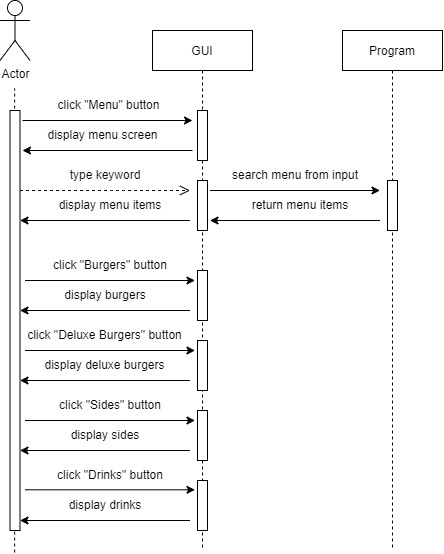

The diagram above was exported from draw.io. Its source (the exported page's mxGraphModel, read from the mxfile embedded in the PNG):
<mxGraphModel dx="981" dy="526" grid="1" gridSize="10" guides="1" tooltips="1" connect="1" arrows="1" fold="1" page="1" pageScale="1" pageWidth="850" pageHeight="1100" math="0" shadow="0">
  <root>
    <mxCell id="0" />
    <mxCell id="1" parent="0" />
    <mxCell id="8rfvdpHHHgxzfjmzAy4u-34" value="" style="endArrow=none;dashed=1;html=1;rounded=0;" edge="1" parent="1">
      <mxGeometry width="50" height="50" relative="1" as="geometry">
        <mxPoint x="162.16" y="602.0679310344827" as="sourcePoint" />
        <mxPoint x="162.16" y="137.93" as="targetPoint" />
      </mxGeometry>
    </mxCell>
    <mxCell id="3nuBFxr9cyL0pnOWT2aG-5" value="GUI" style="shape=umlLifeline;perimeter=lifelinePerimeter;container=1;collapsible=0;recursiveResize=0;rounded=0;shadow=0;strokeWidth=1;" parent="1" vertex="1">
      <mxGeometry x="300" y="80" width="100" height="520" as="geometry" />
    </mxCell>
    <mxCell id="3nuBFxr9cyL0pnOWT2aG-6" value="" style="points=[];perimeter=orthogonalPerimeter;rounded=0;shadow=0;strokeWidth=1;" parent="3nuBFxr9cyL0pnOWT2aG-5" vertex="1">
      <mxGeometry x="45" y="150" width="10" height="50" as="geometry" />
    </mxCell>
    <mxCell id="8rfvdpHHHgxzfjmzAy4u-6" value="" style="endArrow=classic;html=1;rounded=0;" edge="1" parent="3nuBFxr9cyL0pnOWT2aG-5">
      <mxGeometry width="50" height="50" relative="1" as="geometry">
        <mxPoint x="-127.5" y="250" as="sourcePoint" />
        <mxPoint x="42.5" y="250" as="targetPoint" />
      </mxGeometry>
    </mxCell>
    <mxCell id="8rfvdpHHHgxzfjmzAy4u-7" value="" style="points=[];perimeter=orthogonalPerimeter;rounded=0;shadow=0;strokeWidth=1;" vertex="1" parent="3nuBFxr9cyL0pnOWT2aG-5">
      <mxGeometry x="45" y="450" width="10" height="50" as="geometry" />
    </mxCell>
    <mxCell id="8rfvdpHHHgxzfjmzAy4u-23" value="" style="endArrow=classic;html=1;rounded=0;" edge="1" parent="3nuBFxr9cyL0pnOWT2aG-5">
      <mxGeometry width="50" height="50" relative="1" as="geometry">
        <mxPoint x="37.5" y="350.0000000000001" as="sourcePoint" />
        <mxPoint x="-132.5" y="350.0000000000001" as="targetPoint" />
      </mxGeometry>
    </mxCell>
    <mxCell id="8rfvdpHHHgxzfjmzAy4u-25" value="" style="endArrow=classic;html=1;rounded=0;" edge="1" parent="3nuBFxr9cyL0pnOWT2aG-5">
      <mxGeometry width="50" height="50" relative="1" as="geometry">
        <mxPoint x="37.5" y="490.0000000000001" as="sourcePoint" />
        <mxPoint x="-132.5" y="490.0000000000001" as="targetPoint" />
      </mxGeometry>
    </mxCell>
    <mxCell id="8rfvdpHHHgxzfjmzAy4u-31" value="" style="points=[];perimeter=orthogonalPerimeter;rounded=0;shadow=0;strokeWidth=1;" vertex="1" parent="3nuBFxr9cyL0pnOWT2aG-5">
      <mxGeometry x="45" y="80" width="10" height="50" as="geometry" />
    </mxCell>
    <mxCell id="8rfvdpHHHgxzfjmzAy4u-36" value="" style="points=[];perimeter=orthogonalPerimeter;rounded=0;shadow=0;strokeWidth=1;" vertex="1" parent="3nuBFxr9cyL0pnOWT2aG-5">
      <mxGeometry x="45" y="380" width="10" height="50" as="geometry" />
    </mxCell>
    <mxCell id="8rfvdpHHHgxzfjmzAy4u-37" value="" style="points=[];perimeter=orthogonalPerimeter;rounded=0;shadow=0;strokeWidth=1;" vertex="1" parent="3nuBFxr9cyL0pnOWT2aG-5">
      <mxGeometry x="45" y="310" width="10" height="50" as="geometry" />
    </mxCell>
    <mxCell id="8rfvdpHHHgxzfjmzAy4u-38" value="" style="points=[];perimeter=orthogonalPerimeter;rounded=0;shadow=0;strokeWidth=1;" vertex="1" parent="3nuBFxr9cyL0pnOWT2aG-5">
      <mxGeometry x="45" y="240" width="10" height="50" as="geometry" />
    </mxCell>
    <mxCell id="3nuBFxr9cyL0pnOWT2aG-10" value="" style="verticalAlign=bottom;endArrow=open;dashed=1;endSize=8;shadow=0;strokeWidth=1;movable=1;resizable=1;rotatable=1;deletable=1;editable=1;connectable=1;" parent="1" edge="1">
      <mxGeometry x="0.0909" y="126" relative="1" as="geometry">
        <mxPoint x="337.5" y="240" as="targetPoint" />
        <mxPoint x="167.5" y="240" as="sourcePoint" />
        <Array as="points">
          <mxPoint x="267.5" y="240" />
        </Array>
        <mxPoint as="offset" />
      </mxGeometry>
    </mxCell>
    <mxCell id="UP9wxNsokUmJ3PtdioK4-1" value="Actor" style="shape=umlActor;verticalLabelPosition=bottom;verticalAlign=top;html=1;outlineConnect=0;" parent="1" vertex="1">
      <mxGeometry x="147.5" y="50" width="30" height="60" as="geometry" />
    </mxCell>
    <mxCell id="UP9wxNsokUmJ3PtdioK4-5" value="type keyword" style="text;html=1;strokeColor=none;fillColor=none;align=center;verticalAlign=middle;whiteSpace=wrap;rounded=0;" parent="1" vertex="1">
      <mxGeometry x="212.5" y="210" width="80" height="30" as="geometry" />
    </mxCell>
    <mxCell id="UP9wxNsokUmJ3PtdioK4-6" value="" style="endArrow=classic;html=1;rounded=0;" parent="1" edge="1">
      <mxGeometry width="50" height="50" relative="1" as="geometry">
        <mxPoint x="337.5" y="270" as="sourcePoint" />
        <mxPoint x="167.5" y="270" as="targetPoint" />
      </mxGeometry>
    </mxCell>
    <mxCell id="UP9wxNsokUmJ3PtdioK4-8" value="display menu items" style="text;html=1;strokeColor=none;fillColor=none;align=center;verticalAlign=middle;whiteSpace=wrap;rounded=0;" parent="1" vertex="1">
      <mxGeometry x="197.5" y="240" width="120" height="30" as="geometry" />
    </mxCell>
    <mxCell id="lthQdg0HaCdJnzKCjJEz-1" value="Program" style="shape=umlLifeline;perimeter=lifelinePerimeter;container=1;collapsible=0;recursiveResize=0;rounded=0;shadow=0;strokeWidth=1;" parent="1" vertex="1">
      <mxGeometry x="490" y="80" width="100" height="520" as="geometry" />
    </mxCell>
    <mxCell id="lthQdg0HaCdJnzKCjJEz-2" value="" style="points=[];perimeter=orthogonalPerimeter;rounded=0;shadow=0;strokeWidth=1;" parent="lthQdg0HaCdJnzKCjJEz-1" vertex="1">
      <mxGeometry x="45" y="150" width="10" height="50" as="geometry" />
    </mxCell>
    <mxCell id="lthQdg0HaCdJnzKCjJEz-7" value="" style="endArrow=classic;html=1;rounded=0;" parent="lthQdg0HaCdJnzKCjJEz-1" edge="1">
      <mxGeometry width="50" height="50" relative="1" as="geometry">
        <mxPoint x="37.500000000000114" y="190" as="sourcePoint" />
        <mxPoint x="-132.5" y="190" as="targetPoint" />
      </mxGeometry>
    </mxCell>
    <mxCell id="lthQdg0HaCdJnzKCjJEz-4" value="" style="endArrow=classic;html=1;rounded=0;" parent="1" edge="1">
      <mxGeometry width="50" height="50" relative="1" as="geometry">
        <mxPoint x="357.5" y="240" as="sourcePoint" />
        <mxPoint x="527.5000000000001" y="240" as="targetPoint" />
      </mxGeometry>
    </mxCell>
    <mxCell id="lthQdg0HaCdJnzKCjJEz-5" value="search menu from input" style="text;html=1;strokeColor=none;fillColor=none;align=center;verticalAlign=middle;whiteSpace=wrap;rounded=0;" parent="1" vertex="1">
      <mxGeometry x="377.5" y="210" width="130" height="30" as="geometry" />
    </mxCell>
    <mxCell id="lthQdg0HaCdJnzKCjJEz-6" value="return menu items" style="text;html=1;strokeColor=none;fillColor=none;align=center;verticalAlign=middle;whiteSpace=wrap;rounded=0;" parent="1" vertex="1">
      <mxGeometry x="387.5" y="240" width="120" height="30" as="geometry" />
    </mxCell>
    <mxCell id="8rfvdpHHHgxzfjmzAy4u-2" value="" style="endArrow=none;dashed=1;html=1;dashPattern=1 3;strokeWidth=2;rounded=0;startArrow=none;" edge="1" parent="1" source="8rfvdpHHHgxzfjmzAy4u-3">
      <mxGeometry width="50" height="50" relative="1" as="geometry">
        <mxPoint x="162.5" y="570" as="sourcePoint" />
        <mxPoint x="162.5" y="280" as="targetPoint" />
      </mxGeometry>
    </mxCell>
    <mxCell id="8rfvdpHHHgxzfjmzAy4u-3" value="" style="points=[];perimeter=orthogonalPerimeter;rounded=0;shadow=0;strokeWidth=1;" vertex="1" parent="1">
      <mxGeometry x="157.5" y="160" width="10" height="420" as="geometry" />
    </mxCell>
    <mxCell id="8rfvdpHHHgxzfjmzAy4u-8" value="click &quot;Burgers&quot; button" style="text;html=1;strokeColor=none;fillColor=none;align=center;verticalAlign=middle;whiteSpace=wrap;rounded=0;" vertex="1" parent="1">
      <mxGeometry x="192.5" y="300" width="130" height="30" as="geometry" />
    </mxCell>
    <mxCell id="8rfvdpHHHgxzfjmzAy4u-9" value="display burgers" style="text;html=1;strokeColor=none;fillColor=none;align=center;verticalAlign=middle;whiteSpace=wrap;rounded=0;" vertex="1" parent="1">
      <mxGeometry x="192.5" y="330" width="120" height="30" as="geometry" />
    </mxCell>
    <mxCell id="8rfvdpHHHgxzfjmzAy4u-10" value="" style="endArrow=classic;html=1;rounded=0;" edge="1" parent="1">
      <mxGeometry width="50" height="50" relative="1" as="geometry">
        <mxPoint x="337.5" y="360" as="sourcePoint" />
        <mxPoint x="167.5" y="360" as="targetPoint" />
      </mxGeometry>
    </mxCell>
    <mxCell id="8rfvdpHHHgxzfjmzAy4u-13" value="click &quot;Deluxe Burgers&quot; button" style="text;html=1;strokeColor=none;fillColor=none;align=center;verticalAlign=middle;whiteSpace=wrap;rounded=0;" vertex="1" parent="1">
      <mxGeometry x="170" y="370" width="165" height="30" as="geometry" />
    </mxCell>
    <mxCell id="8rfvdpHHHgxzfjmzAy4u-14" value="display deluxe burgers" style="text;html=1;strokeColor=none;fillColor=none;align=center;verticalAlign=middle;whiteSpace=wrap;rounded=0;" vertex="1" parent="1">
      <mxGeometry x="186.25" y="400" width="132.5" height="30" as="geometry" />
    </mxCell>
    <mxCell id="8rfvdpHHHgxzfjmzAy4u-16" value="click &quot;Sides&quot; button" style="text;html=1;strokeColor=none;fillColor=none;align=center;verticalAlign=middle;whiteSpace=wrap;rounded=0;" vertex="1" parent="1">
      <mxGeometry x="192.5" y="440" width="130" height="30" as="geometry" />
    </mxCell>
    <mxCell id="8rfvdpHHHgxzfjmzAy4u-17" value="display sides" style="text;html=1;strokeColor=none;fillColor=none;align=center;verticalAlign=middle;whiteSpace=wrap;rounded=0;" vertex="1" parent="1">
      <mxGeometry x="192.5" y="470" width="120" height="30" as="geometry" />
    </mxCell>
    <mxCell id="8rfvdpHHHgxzfjmzAy4u-18" value="click &quot;Drinks&quot; button" style="text;html=1;strokeColor=none;fillColor=none;align=center;verticalAlign=middle;whiteSpace=wrap;rounded=0;" vertex="1" parent="1">
      <mxGeometry x="192.5" y="510" width="130" height="30" as="geometry" />
    </mxCell>
    <mxCell id="8rfvdpHHHgxzfjmzAy4u-19" value="display drinks" style="text;html=1;strokeColor=none;fillColor=none;align=center;verticalAlign=middle;whiteSpace=wrap;rounded=0;" vertex="1" parent="1">
      <mxGeometry x="192.5" y="540" width="120" height="30" as="geometry" />
    </mxCell>
    <mxCell id="8rfvdpHHHgxzfjmzAy4u-20" value="" style="endArrow=classic;html=1;rounded=0;" edge="1" parent="1">
      <mxGeometry width="50" height="50" relative="1" as="geometry">
        <mxPoint x="172.5" y="400.0000000000001" as="sourcePoint" />
        <mxPoint x="342.5" y="400.0000000000001" as="targetPoint" />
      </mxGeometry>
    </mxCell>
    <mxCell id="8rfvdpHHHgxzfjmzAy4u-21" value="" style="endArrow=classic;html=1;rounded=0;" edge="1" parent="1">
      <mxGeometry width="50" height="50" relative="1" as="geometry">
        <mxPoint x="172.5" y="470.0000000000001" as="sourcePoint" />
        <mxPoint x="342.5" y="470.0000000000001" as="targetPoint" />
      </mxGeometry>
    </mxCell>
    <mxCell id="8rfvdpHHHgxzfjmzAy4u-22" value="" style="endArrow=classic;html=1;rounded=0;" edge="1" parent="1">
      <mxGeometry width="50" height="50" relative="1" as="geometry">
        <mxPoint x="172.5" y="539.3100000000002" as="sourcePoint" />
        <mxPoint x="342.5" y="539.3100000000002" as="targetPoint" />
      </mxGeometry>
    </mxCell>
    <mxCell id="8rfvdpHHHgxzfjmzAy4u-24" value="" style="endArrow=classic;html=1;rounded=0;" edge="1" parent="1">
      <mxGeometry width="50" height="50" relative="1" as="geometry">
        <mxPoint x="337.5" y="500.0000000000001" as="sourcePoint" />
        <mxPoint x="167.5" y="500.0000000000001" as="targetPoint" />
      </mxGeometry>
    </mxCell>
    <mxCell id="8rfvdpHHHgxzfjmzAy4u-26" value="" style="endArrow=classic;html=1;rounded=0;" edge="1" parent="1">
      <mxGeometry width="50" height="50" relative="1" as="geometry">
        <mxPoint x="170" y="170" as="sourcePoint" />
        <mxPoint x="340" y="170" as="targetPoint" />
      </mxGeometry>
    </mxCell>
    <mxCell id="8rfvdpHHHgxzfjmzAy4u-27" value="" style="endArrow=classic;html=1;rounded=0;" edge="1" parent="1">
      <mxGeometry width="50" height="50" relative="1" as="geometry">
        <mxPoint x="340" y="200" as="sourcePoint" />
        <mxPoint x="170" y="200" as="targetPoint" />
      </mxGeometry>
    </mxCell>
    <mxCell id="8rfvdpHHHgxzfjmzAy4u-29" value="click &quot;Menu&quot; button" style="text;html=1;strokeColor=none;fillColor=none;align=center;verticalAlign=middle;whiteSpace=wrap;rounded=0;" vertex="1" parent="1">
      <mxGeometry x="200" y="140" width="112.5" height="30" as="geometry" />
    </mxCell>
    <mxCell id="8rfvdpHHHgxzfjmzAy4u-30" value="display menu screen" style="text;html=1;strokeColor=none;fillColor=none;align=center;verticalAlign=middle;whiteSpace=wrap;rounded=0;" vertex="1" parent="1">
      <mxGeometry x="192.5" y="170" width="115" height="30" as="geometry" />
    </mxCell>
  </root>
</mxGraphModel>